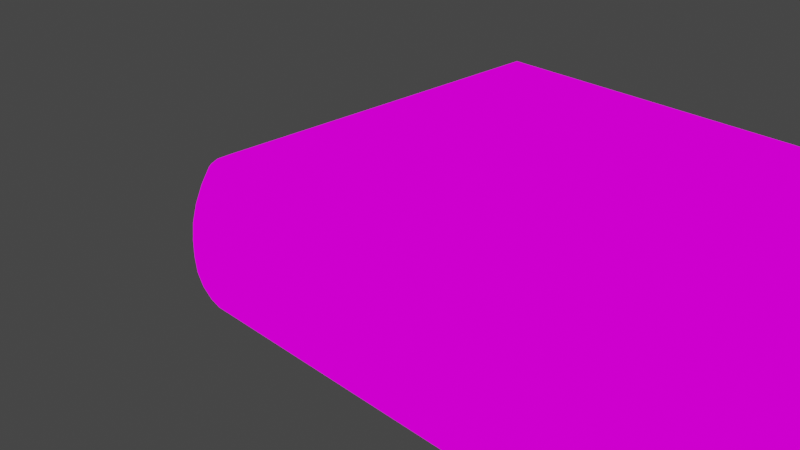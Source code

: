 # Source: ksiazka.blend  (saved by Blender 3.5.10; exported with 4.5.12 LTS)
import bpy
from mathutils import Matrix  # noqa: F401  (used for matrix-valued properties, if any)

bpy.ops.wm.read_factory_settings(use_empty=True)
scene = bpy.context.scene
scene.name = 'Scene'

# ---- collections
col_collection = bpy.data.collections.new('Collection'); scene.collection.children.link(col_collection)

# ---- images (referenced by path relative to the original .blend; pixels are not part of the script)
import os
ASSET_DIR = os.environ.get("B2B_ASSET_DIR", "")  # directory of the original .blend (textures are referenced by path, not embedded)
HERE = os.path.dirname(os.path.abspath(__file__))  # packed textures are extracted next to this script under _unpacked/

def load_image(name, relpath, width, height, colorspace="sRGB"):
    """Load a texture the original file referenced (path relative to the .blend, or extracted next to this script)."""
    p = next((c for c in (os.path.join(HERE, relpath), os.path.join(ASSET_DIR, relpath)) if relpath and os.path.exists(c)), "")
    if p:
        img = bpy.data.images.load(p, check_existing=True)
        img.name = name
    else:  # same state as the original file: an image datablock whose file is absent (Cycles renders it pink)
        img = bpy.data.images.new(name, width, height)
        img.source = "FILE"
        img.filepath = "//" + (relpath or name)
    img.colorspace_settings.name = colorspace
    return img
img_bookpages_jpg = load_image('bookpages.jpg', 'bookpages.jpg', 1024, 1024, 'sRGB')
img_cover1_jpg = load_image('cover1.jpg', 'cover1.jpg', 1024, 1024, 'sRGB')
img_cover4odbicie_jpg = load_image('cover4odbicie.jpg', 'cover4odbicie.jpg', 1024, 1024, 'sRGB')
img_bookpages_jpg_001 = load_image('bookpages.jpg.001', 'bookpages.jpg', 1024, 1024, 'sRGB')

# ---- materials (node trees are filled in below, after node groups)
mat_materia__001 = bpy.data.materials.new('Materiał.001')
mat_materia__001.use_transparent_shadow = False
mat_ksiazkamaterial = bpy.data.materials.new('ksiazkamaterial')
mat_ksiazkamaterial.alpha_threshold = 0.0
mat_ksiazkamaterial.use_transparent_shadow = False
mat_ksiazkamaterial.roughness = 0.5
mat_ksiazkamaterial.line_color = (0.0, 0.0, 0.0, 1.0)
mat_materia = bpy.data.materials.new('Materiał')
mat_materia.use_transparent_shadow = False

# ---- node groups
ng_auto_smooth = bpy.data.node_groups.new('Auto Smooth', 'GeometryNodeTree')
_s = ng_auto_smooth.interface.new_socket(name='Geometry', in_out='OUTPUT', socket_type='NodeSocketGeometry')
_s = ng_auto_smooth.interface.new_socket(name='Geometry', in_out='INPUT', socket_type='NodeSocketGeometry')
_s = ng_auto_smooth.interface.new_socket(name='Angle', in_out='INPUT', socket_type='NodeSocketFloat')
_s.subtype = 'ANGLE'
_s.min_value = 0.0
_s.max_value = 3.142
ng_auto_smooth.is_modifier = True
_N = ng_auto_smooth.nodes; _L = ng_auto_smooth.links
n0 = _N.new('NodeGroupOutput'); n0.name = 'Group Output'; n0.location = (480, -100)
n1 = _N.new('NodeGroupInput'); n1.name = 'Group Input'; n1.location = (-420, -300)
n2 = _N.new('NodeGroupInput'); n2.name = 'Group Input.001'; n2.location = (-60, -100)
n3 = _N.new('GeometryNodeSetShadeSmooth'); n3.name = 'Set Shade Smooth'; n3.location = (120, -100)
n3.domain = 'EDGE'
n4 = _N.new('GeometryNodeSetShadeSmooth'); n4.name = 'Set Shade Smooth.001'; n4.location = (300, -100)
n5 = _N.new('GeometryNodeInputMeshEdgeAngle'); n5.name = 'Edge Angle'; n5.location = (-420, -220)
n6 = _N.new('GeometryNodeInputEdgeSmooth'); n6.name = 'Is Edge Smooth'; n6.location = (-60, -160)
n7 = _N.new('GeometryNodeInputShadeSmooth'); n7.name = 'Is Face Smooth'; n7.location = (-240, -340)
n8 = _N.new('FunctionNodeBooleanMath'); n8.name = 'Boolean Math'; n8.location = (-60, -220)
n9 = _N.new('FunctionNodeCompare'); n9.name = 'Compare'; n9.location = (-240, -180)
n9.operation = 'LESS_EQUAL'
_L.new(n5.outputs[0], n9.inputs[0])
_L.new(n4.outputs[0], n0.inputs[0])
_L.new(n1.outputs[1], n9.inputs[1])
_L.new(n9.outputs[0], n8.inputs[0])
_L.new(n7.outputs[0], n8.inputs[1])
_L.new(n2.outputs[0], n3.inputs[0])
_L.new(n6.outputs[0], n3.inputs[1])
_L.new(n3.outputs[0], n4.inputs[0])
_L.new(n8.outputs[0], n3.inputs[2])
n0.is_active_output = True

# ---- material node trees
mat_materia__001.use_nodes = True; mat_materia__001.node_tree.nodes.clear()
_N = mat_materia__001.node_tree.nodes; _L = mat_materia__001.node_tree.links
n0 = _N.new('ShaderNodeBsdfPrincipled'); n0.name = 'Principled BSDF'; n0.location = (10, 300)
n0.distribution = 'GGX'
n0.subsurface_method = 'RANDOM_WALK_SKIN'
n0.inputs[3].default_value = 1.45
n0.inputs[27].default_value = (0.0, 0.0, 0.0, 1.0)
n0.inputs[28].default_value = 1.0
n1 = _N.new('ShaderNodeOutputMaterial'); n1.name = 'Material Output'; n1.location = (300, 300)
n2 = _N.new('ShaderNodeTexImage'); n2.name = 'Image Texture'; n2.location = (-443, 284)
n2.image = img_bookpages_jpg
n2.extension = 'CLIP'
_L.new(n0.outputs[0], n1.inputs[0])
_L.new(n2.outputs[0], n0.inputs[0])
n1.is_active_output = True
mat_ksiazkamaterial.use_nodes = True; mat_ksiazkamaterial.node_tree.nodes.clear()
_N = mat_ksiazkamaterial.node_tree.nodes; _L = mat_ksiazkamaterial.node_tree.links
n0 = _N.new('ShaderNodeOutputMaterial'); n0.name = 'Material Output'; n0.location = (550, 300)
n1 = _N.new('ShaderNodeBsdfPrincipled'); n1.name = 'Principled BSDF'; n1.location = (10, 300)
n1.distribution = 'GGX'
n1.subsurface_method = 'RANDOM_WALK_SKIN'
n1.inputs[0].default_value = (0.09531, 0.09759, 0.0865, 1.0)
n1.inputs[3].default_value = 1.45
n1.inputs[27].default_value = (0.0, 0.0, 0.0, 1.0)
n1.inputs[28].default_value = 1.0
n2 = _N.new('ShaderNodeMixShader'); n2.name = 'Mix Shader'; n2.location = (330, 323)
n3 = _N.new('ShaderNodeTexImage'); n3.name = 'Image Texture'; n3.location = (-375, 514)
n3.image = img_cover1_jpg
n3.extension = 'MIRROR'
n4 = _N.new('ShaderNodeTexImage'); n4.name = 'Image Texture.001'; n4.location = (-323, 170)
n4.image = img_cover4odbicie_jpg
_L.new(n2.outputs[0], n0.inputs[0])
_L.new(n1.outputs[0], n2.inputs[1])
_L.new(n4.outputs[1], n2.inputs[0])
_L.new(n4.outputs[0], n2.inputs[2])
n0.is_active_output = True
mat_materia.use_nodes = True; mat_materia.node_tree.nodes.clear()
_N = mat_materia.node_tree.nodes; _L = mat_materia.node_tree.links
n0 = _N.new('ShaderNodeBsdfPrincipled'); n0.name = 'Principled BSDF'; n0.location = (10, 300)
n0.distribution = 'GGX'
n0.subsurface_method = 'RANDOM_WALK_SKIN'
n0.inputs[3].default_value = 1.45
n0.inputs[27].default_value = (0.0, 0.0, 0.0, 1.0)
n0.inputs[28].default_value = 1.0
n1 = _N.new('ShaderNodeOutputMaterial'); n1.name = 'Material Output'; n1.location = (300, 300)
n2 = _N.new('ShaderNodeTexImage'); n2.name = 'Image Texture'; n2.location = (-379, 135)
n2.image = img_bookpages_jpg_001
_L.new(n0.outputs[0], n1.inputs[0])
_L.new(n2.outputs[0], n0.inputs[0])
n1.is_active_output = True

# ---- world
world_world = bpy.data.worlds.new('World'); scene.world = world_world
world_world.use_nodes = True; world_world.node_tree.nodes.clear()
_N = world_world.node_tree.nodes; _L = world_world.node_tree.links
n0 = _N.new('ShaderNodeOutputWorld'); n0.name = 'World Output'; n0.location = (300, 300)
n1 = _N.new('ShaderNodeBackground'); n1.name = 'Background'; n1.location = (10, 300)
n1.inputs[0].default_value = (0.05088, 0.05088, 0.05088, 1.0)
_L.new(n1.outputs[0], n0.inputs[0])
n0.is_active_output = True
world_world.color = (0.05088, 0.05088, 0.05088)
world_world.use_sun_shadow = False
world_world.sun_shadow_jitter_overblur = 0.0

# ---- cameras
cam_camera = bpy.data.cameras.new('Camera')
cam_camera.clip_end = 100.0
cam_camera.ortho_scale = 7.314

# ---- lights
light_light = bpy.data.lights.new('Light', 'POINT')
light_light.transmission_factor = 0.0
light_light.energy = 1043.0
light_light.shadow_soft_size = 0.1
light_light.shadow_maximum_resolution = 0.006
light_light.use_absolute_resolution = True

# ---- meshes
me_cube = bpy.data.meshes.new('Cube')
me_cube.from_pydata([(-4.142, 0.9932, 0.862), (-4.142, 0.9932, -0.6935), (4.142, 0.9932, 0.862), (4.142, 0.9932, -0.6935), (-4.142, -4.084, 0.862), (-4.142, -4.082, -0.6935), (4.142, -4.068, 0.862), (4.142, -4.068, -0.6935), (4.142, 0.8962, -0.4991), (4.142, 0.822, -0.3047), (4.142, 0.7746, -0.1102), (4.142, 0.758, 0.08424), (4.142, 0.7746, 0.2787), (4.142, 0.822, 0.4731), (4.142, 0.8962, 0.6676), (4.142, -4.165, 0.6676), (4.142, -4.239, 0.4731), (4.142, -4.287, 0.2787), (4.142, -4.303, 0.08424), (4.142, -4.287, -0.1102), (4.142, -4.239, -0.3047), (4.142, -4.165, -0.4991), (-4.142, -4.18, -0.4991), (-4.142, -4.254, -0.3047), (-4.142, -4.302, -0.1102), (-4.142, -4.319, 0.08424), (-4.142, -4.302, 0.2787), (-4.142, -4.255, 0.4731), (-4.142, -4.181, 0.6676), (-4.142, 0.8962, -0.4991), (-4.142, 0.822, -0.3047), (-4.142, 0.7746, -0.1102), (-4.142, 0.758, 0.08424), (-4.142, 0.7746, 0.2787), (-4.142, 0.822, 0.4731), (-4.142, 0.8962, 0.6676)], [], [(22, 5, 1, 29), (14, 15, 6, 2), (21, 7, 5, 22), (0, 2, 6, 4), (1, 5, 7, 3), (8, 29, 1, 3), (2, 0, 35, 14), (14, 35, 34, 13), (13, 34, 33, 12), (12, 33, 32, 11), (11, 32, 31, 10), (10, 31, 30, 9), (9, 30, 29, 8), (6, 15, 28, 4), (15, 16, 27, 28), (16, 17, 26, 27), (17, 18, 25, 26), (18, 19, 24, 25), (19, 20, 23, 24), (20, 21, 22, 23), (3, 7, 21, 8), (8, 21, 20, 9), (9, 20, 19, 10), (10, 19, 18, 11), (11, 18, 17, 12), (12, 17, 16, 13), (13, 16, 15, 14), (4, 28, 35, 0), (28, 27, 34, 35), (27, 26, 33, 34), (26, 25, 32, 33), (25, 24, 31, 32), (24, 23, 30, 31), (23, 22, 29, 30)])
me_cube.polygons.foreach_set('use_smooth', [True] * 34)
_uv = me_cube.uv_layers.new(name='UVMap')
_uv.uv.foreach_set('vector', [0.03791, 0.1572, 0.05449, 0.03994, 0.9763, 0.02307, 0.9597, 0.1403, 0.9246, 0.1393, 0.02748, 0.1564, 0.04373, 0.03794, 0.9407, 0.02088, 0.2888, 0.8876, 0.2786, 0.8876, 0.2786, 0.454, 0.2888, 0.454, 0.2786, 0.4404, 0.2786, 0.006789, 0.5435, 0.006789, 0.5444, 0.4404, 0.8236, 0.4404, 0.5579, 0.4404, 0.5587, 0.006789, 0.8236, 0.006789, 0.9832, 0.1596, 0.007085, 0.1815, 0.006122, 0.07366, 0.9823, 0.05193, 0.9903, 0.9172, 0.01456, 0.9409, 0.01341, 0.832, 0.9892, 0.8086, 0.9892, 0.8086, 0.01341, 0.832, 0.0123, 0.7232, 0.9882, 0.7, 0.9882, 0.7, 0.0123, 0.7232, 0.0112, 0.6146, 0.9872, 0.5916, 0.9872, 0.5916, 0.0112, 0.6146, 0.01013, 0.5061, 0.9862, 0.4834, 0.9862, 0.4834, 0.01013, 0.5061, 0.009091, 0.3977, 0.9852, 0.3753, 0.9852, 0.3753, 0.009091, 0.3977, 0.008074, 0.2896, 0.9842, 0.2673, 0.9842, 0.2673, 0.008074, 0.2896, 0.007085, 0.1815, 0.9832, 0.1596, 0.36, 0.8876, 0.3498, 0.8876, 0.3498, 0.454, 0.36, 0.454, 0.3498, 0.8876, 0.3397, 0.8876, 0.3397, 0.454, 0.3498, 0.454, 0.3397, 0.8876, 0.3295, 0.8876, 0.3295, 0.454, 0.3397, 0.454, 0.3295, 0.8876, 0.3193, 0.8876, 0.3193, 0.454, 0.3295, 0.454, 0.3193, 0.8876, 0.3091, 0.8876, 0.3091, 0.454, 0.3193, 0.454, 0.3091, 0.8876, 0.299, 0.8876, 0.299, 0.454, 0.3091, 0.454, 0.299, 0.8876, 0.2888, 0.8876, 0.2888, 0.454, 0.299, 0.454, 0.9488, 0.9665, 0.05148, 0.9835, 0.03329, 0.8656, 0.9306, 0.8485, 0.9306, 0.8485, 0.03329, 0.8656, 0.01917, 0.7476, 0.9165, 0.7306, 0.9165, 0.7306, 0.01917, 0.7476, 0.009801, 0.6296, 0.9071, 0.6125, 0.9071, 0.6125, 0.009801, 0.6296, 0.005881, 0.5114, 0.9031, 0.4943, 0.9031, 0.4943, 0.005881, 0.5114, 0.007868, 0.3931, 0.9051, 0.3761, 0.9051, 0.3761, 0.007868, 0.3931, 0.0153, 0.2748, 0.9124, 0.2577, 0.9124, 0.2577, 0.0153, 0.2748, 0.02748, 0.1564, 0.9246, 0.1393, 0.06407, 0.9816, 0.0451, 0.8635, 0.9672, 0.8466, 0.9862, 0.9647, 0.0451, 0.8635, 0.03034, 0.7455, 0.9524, 0.7286, 0.9672, 0.8466, 0.03034, 0.7455, 0.02048, 0.6276, 0.9425, 0.6108, 0.9524, 0.7286, 0.02048, 0.6276, 0.01623, 0.5099, 0.9382, 0.493, 0.9425, 0.6108, 0.01623, 0.5099, 0.01808, 0.3922, 0.94, 0.3753, 0.9382, 0.493, 0.01808, 0.3922, 0.02554, 0.2746, 0.9474, 0.2578, 0.94, 0.3753, 0.02554, 0.2746, 0.03791, 0.1572, 0.9597, 0.1403, 0.9474, 0.2578])
me_cube.materials.append(mat_materia__001)
me_cube.use_mirror_vertex_groups = False
me_cube.update()
me_cube_001 = bpy.data.meshes.new('Cube.001')
me_cube_001.from_pydata([(-4.142, 2.67, 1.102), (-4.142, 2.653, -0.8984), (-4.142, -2.647, 1.102), (-4.142, -2.664, -0.8984), (4.142, 2.67, 1.102), (4.142, 2.653, -0.8984), (4.142, -2.647, 1.102), (4.142, -2.664, -0.8984), (4.142, -2.408, -0.8984), (-4.142, -2.391, 1.102), (4.142, -2.391, 1.102), (-4.142, -2.408, -0.8984), (4.142, -2.784, -0.6893), (4.142, -2.88, -0.467), (4.142, -2.939, -0.2448), (4.142, -2.96, -0.0226), (4.142, -2.96, 0.1996), (4.142, -2.939, 0.4218), (4.142, -2.88, 0.6441), (4.142, -2.784, 0.8663), (-4.142, -2.784, 0.8663), (-4.142, -2.88, 0.6441), (-4.142, -2.939, 0.4218), (-4.142, -2.96, 0.1996), (-4.142, -2.96, -0.0226), (-4.142, -2.939, -0.2448), (-4.142, -2.88, -0.467), (-4.142, -2.784, -0.6893), (4.142, 0.1395, 1.102), (-4.142, 0.1395, 1.102), (-4.142, -1.126, 1.102), (4.142, -1.126, 1.102), (4.142, -0.4932, 1.102), (-4.142, -0.4932, 1.102)], [], [(9, 10, 6, 2), (20, 2, 6, 19), (8, 11, 3, 7), (5, 1, 11, 8), (30, 31, 10, 9), (3, 27, 12, 7), (27, 26, 13, 12), (26, 25, 14, 13), (25, 24, 15, 14), (24, 23, 16, 15), (23, 22, 17, 16), (22, 21, 18, 17), (21, 20, 19, 18), (0, 4, 28, 29), (33, 32, 31, 30), (29, 28, 32, 33)])
me_cube_001.polygons.foreach_set('use_smooth', [True] * 16)
_uv = me_cube_001.uv_layers.new(name='UVMap')
_uv.uv.foreach_set('vector', [0.9492, 1.002, 0.9492, 0.0007071, 0.997, 0.0007071, 0.997, 1.002, 0.3356, 1.0, 0.2861, 1.0, 0.2861, -0.0006765, 0.3356, -0.0006765, 0.05397, -0.0006764, 0.05397, 1.0, 0.006578, 1.0, 0.006578, -0.0006764, 0.9908, -0.0006765, 0.9908, 1.0, 0.05397, 1.0, 0.05397, -0.0006764, 0.713, 1.002, 0.713, 0.0007071, 0.9492, 0.0007071, 0.9492, 1.002, 0.6721, 1.0, 0.6283, 1.0, 0.6283, -0.0006765, 0.6721, -0.0006764, 0.6283, 1.0, 0.5844, 1.0, 0.5844, -0.0006765, 0.6283, -0.0006765, 0.5844, 1.0, 0.5426, 1.0, 0.5426, -0.0006764, 0.5844, -0.0006765, 0.5426, 1.0, 0.5021, 1.0, 0.5021, -0.0006764, 0.5426, -0.0006764, 0.5021, 1.0, 0.4618, 1.0, 0.4618, -0.0006765, 0.5021, -0.0006764, 0.4618, 1.0, 0.4213, 1.0, 0.4213, -0.0006765, 0.4618, -0.0006765, 0.4213, 1.0, 0.3795, 1.0, 0.3795, -0.0006765, 0.4213, -0.0006765, 0.3795, 1.0, 0.3356, 1.0, 0.3356, -0.0006765, 0.3795, -0.0006765, 0.004477, 1.002, 0.004477, 0.0007073, 0.4769, 0.0007073, 0.4769, 1.002, 0.5949, 1.002, 0.5949, 0.0007073, 0.713, 0.0007071, 0.713, 1.002, 0.4769, 1.002, 0.4769, 0.0007073, 0.5949, 0.0007073, 0.5949, 1.002])
me_cube_001.materials.append(mat_ksiazkamaterial)
me_cube_001.materials.append(mat_materia)
me_cube_001.use_mirror_vertex_groups = False
me_cube_001.update()

# ---- objects
ob_cube = bpy.data.objects.new('Cube', me_cube)
ob_light = bpy.data.objects.new('Light', light_light)
ob_camera = bpy.data.objects.new('Camera', cam_camera)
ob_cube_001 = bpy.data.objects.new('Cube.001', me_cube_001)

# ---- transforms, parenting, visibility, modifiers, constraints
ob_cube.location = (-0.06677, 1.615, 0.945)
ob_cube.lock_rotations_4d = False
ob_cube.empty_display_type = 'ARROWS'
ob_cube.lineart.crease_threshold = 0.0
_m = ob_cube.modifiers.new('Solidify', 'SOLIDIFY')
_m.thickness = 0.02
_m.offset = 0.6667
_m = ob_cube.modifiers.new('Bevel', 'BEVEL')
_m.segments = 100
_m = ob_cube.modifiers.new('Auto Smooth', 'NODES')
_m.node_group = ng_auto_smooth
_gi = [s.identifier for s in ng_auto_smooth.interface.items_tree if s.item_type == 'SOCKET' and s.in_out == 'INPUT']
_m[_gi[1]] = 0.5236  # Angle
ob_light.location = (4.404, 3.115, 6.838)
ob_light.rotation_euler = (0.6503, 0.05522, 1.866)
ob_light.lock_rotations_4d = False
ob_light.empty_display_type = 'ARROWS'
ob_light.color = (0.0, 0.0, 0.0, 0.0)
ob_light.lineart.crease_threshold = 0.0
ob_camera.location = (5.813, -9.094, 7.072)
ob_camera.rotation_euler = (1.109, 0.0, 0.8149)
ob_camera.lock_rotations_4d = False
ob_camera.empty_display_type = 'ARROWS'
ob_camera.color = (0.0, 0.0, 0.0, 0.0)
ob_camera.display_type = 'WIRE'
ob_camera.lineart.crease_threshold = 0.0
ob_cube_001.location = (-0.05489, 0.09888, 0.939)
ob_cube_001.scale = (1.032, 1.008, 0.9579)
ob_cube_001.lock_rotations_4d = False
ob_cube_001.empty_display_type = 'ARROWS'
ob_cube_001.lineart.crease_threshold = 0.0
_m = ob_cube_001.modifiers.new('Solidify', 'SOLIDIFY')
_m.thickness = 0.2
_m.offset = 0.4925
_m = ob_cube_001.modifiers.new('Bevel', 'BEVEL')
_m = ob_cube_001.modifiers.new('Auto Smooth', 'NODES')
_m.node_group = ng_auto_smooth
_gi = [s.identifier for s in ng_auto_smooth.interface.items_tree if s.item_type == 'SOCKET' and s.in_out == 'INPUT']
_m[_gi[1]] = 0.5236  # Angle

# ---- collection membership
col_collection.objects.link(ob_cube)
col_collection.objects.link(ob_light)
col_collection.objects.link(ob_camera)
col_collection.objects.link(ob_cube_001)

# ---- scene / render settings (as saved in the file)
scene.camera = ob_camera
scene.frame_start = 1; scene.frame_end = 250; scene.frame_set(38)
scene.render.engine = 'BLENDER_EEVEE_NEXT'
scene.cycles.sampling_pattern = 'TABULATED_SOBOL'
scene.view_settings.view_transform = 'Filmic'
bpy.context.view_layer.update()
